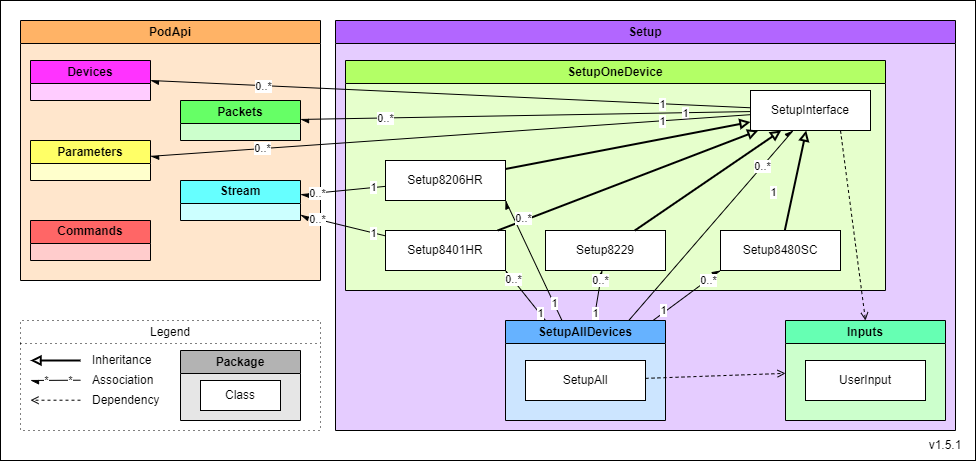

The diagram above was exported from draw.io. Its source (the exported page's mxGraphModel, read from the mxfile embedded in the PNG):
<mxGraphModel dx="2045" dy="697" grid="1" gridSize="10" guides="1" tooltips="1" connect="1" arrows="1" fold="1" page="1" pageScale="1" pageWidth="850" pageHeight="1100" math="0" shadow="0">
  <root>
    <mxCell id="0" />
    <mxCell id="1" parent="0" />
    <mxCell id="Slde9tUgmKoTj4hSh21i-1" value="" style="rounded=0;whiteSpace=wrap;html=1;" parent="1" vertex="1">
      <mxGeometry x="-130" y="10" width="975" height="460" as="geometry" />
    </mxCell>
    <mxCell id="Slde9tUgmKoTj4hSh21i-2" value="Legend" style="swimlane;whiteSpace=wrap;html=1;gradientColor=none;dashed=1;dashPattern=1 4;fontStyle=0" parent="1" vertex="1">
      <mxGeometry x="-110" y="330" width="300" height="110" as="geometry" />
    </mxCell>
    <mxCell id="Slde9tUgmKoTj4hSh21i-3" value="Inheritance" style="text;html=1;strokeColor=none;fillColor=none;align=left;verticalAlign=middle;whiteSpace=wrap;rounded=0;fontStyle=0" parent="Slde9tUgmKoTj4hSh21i-2" vertex="1">
      <mxGeometry x="70" y="30" width="80" height="20" as="geometry" />
    </mxCell>
    <mxCell id="Slde9tUgmKoTj4hSh21i-4" value="" style="endArrow=block;html=1;endFill=0;strokeWidth=2;fontStyle=0" parent="Slde9tUgmKoTj4hSh21i-2" edge="1">
      <mxGeometry width="50" height="50" relative="1" as="geometry">
        <mxPoint x="60" y="40" as="sourcePoint" />
        <mxPoint x="10" y="40" as="targetPoint" />
      </mxGeometry>
    </mxCell>
    <mxCell id="Slde9tUgmKoTj4hSh21i-5" value="Association" style="text;html=1;strokeColor=none;fillColor=none;align=left;verticalAlign=middle;whiteSpace=wrap;rounded=0;fontStyle=0" parent="Slde9tUgmKoTj4hSh21i-2" vertex="1">
      <mxGeometry x="70" y="50" width="80" height="20" as="geometry" />
    </mxCell>
    <mxCell id="Slde9tUgmKoTj4hSh21i-10" value="Package" style="swimlane;whiteSpace=wrap;html=1;fillColor=#B3B3B3;swimlaneFillColor=#E6E6E6;" parent="Slde9tUgmKoTj4hSh21i-2" vertex="1">
      <mxGeometry x="160" y="30" width="120" height="70" as="geometry" />
    </mxCell>
    <mxCell id="Slde9tUgmKoTj4hSh21i-9" value="Class" style="rounded=0;whiteSpace=wrap;html=1;" parent="Slde9tUgmKoTj4hSh21i-10" vertex="1">
      <mxGeometry x="20" y="30" width="80" height="30" as="geometry" />
    </mxCell>
    <mxCell id="Slde9tUgmKoTj4hSh21i-11" value="" style="endArrow=open;html=1;endFill=0;dashed=1;fontStyle=0" parent="Slde9tUgmKoTj4hSh21i-2" edge="1">
      <mxGeometry width="50" height="50" relative="1" as="geometry">
        <mxPoint x="60" y="79.71" as="sourcePoint" />
        <mxPoint x="10" y="79.71" as="targetPoint" />
      </mxGeometry>
    </mxCell>
    <mxCell id="Slde9tUgmKoTj4hSh21i-12" value="Dependency" style="text;html=1;strokeColor=none;fillColor=none;align=left;verticalAlign=middle;whiteSpace=wrap;rounded=0;fontStyle=0" parent="Slde9tUgmKoTj4hSh21i-2" vertex="1">
      <mxGeometry x="70" y="70" width="80" height="20" as="geometry" />
    </mxCell>
    <mxCell id="GcOCYpmFMNabENArMYts-40" value="" style="endArrow=async;html=1;endFill=1;fontStyle=0" parent="Slde9tUgmKoTj4hSh21i-2" edge="1">
      <mxGeometry width="50" height="50" relative="1" as="geometry">
        <mxPoint x="60" y="59.70999999999998" as="sourcePoint" />
        <mxPoint x="10" y="59.95999999999998" as="targetPoint" />
      </mxGeometry>
    </mxCell>
    <mxCell id="GcOCYpmFMNabENArMYts-41" value="*" style="edgeLabel;html=1;align=center;verticalAlign=middle;resizable=0;points=[];fontStyle=0" parent="GcOCYpmFMNabENArMYts-40" vertex="1" connectable="0">
      <mxGeometry x="0.6272" relative="1" as="geometry">
        <mxPoint x="6" as="offset" />
      </mxGeometry>
    </mxCell>
    <mxCell id="GcOCYpmFMNabENArMYts-42" value="*&lt;br&gt;" style="edgeLabel;html=1;align=center;verticalAlign=middle;resizable=0;points=[];fontStyle=0" parent="GcOCYpmFMNabENArMYts-40" vertex="1" connectable="0">
      <mxGeometry x="-0.7057" relative="1" as="geometry">
        <mxPoint x="-3" as="offset" />
      </mxGeometry>
    </mxCell>
    <mxCell id="Slde9tUgmKoTj4hSh21i-13" value="v1.5.1" style="text;html=1;strokeColor=none;fillColor=none;align=center;verticalAlign=middle;whiteSpace=wrap;rounded=0;fontStyle=0" parent="1" vertex="1">
      <mxGeometry x="785" y="440" width="60" height="30" as="geometry" />
    </mxCell>
    <mxCell id="R2ghkeG9O-_2AuDWkGvL-6" value="Setup" style="swimlane;whiteSpace=wrap;html=1;fillColor=#B266FF;swimlaneFillColor=#E5CCFF;" parent="1" vertex="1">
      <mxGeometry x="205" y="30" width="620" height="410" as="geometry" />
    </mxCell>
    <mxCell id="R2ghkeG9O-_2AuDWkGvL-4" value="SetupOneDevice" style="swimlane;whiteSpace=wrap;html=1;fillColor=#B3FF66;swimlaneFillColor=#E6FFCC;" parent="R2ghkeG9O-_2AuDWkGvL-6" vertex="1">
      <mxGeometry x="10" y="40" width="540" height="230" as="geometry" />
    </mxCell>
    <mxCell id="x58oY4TgvYuZlQ18G-Yt-39" value="Setup8401HR" style="rounded=0;whiteSpace=wrap;html=1;fontStyle=0" parent="R2ghkeG9O-_2AuDWkGvL-4" vertex="1">
      <mxGeometry x="40" y="170" width="120" height="40" as="geometry" />
    </mxCell>
    <mxCell id="x58oY4TgvYuZlQ18G-Yt-43" value="&lt;span&gt;Setup8480SC&lt;/span&gt;" style="rounded=0;whiteSpace=wrap;html=1;fontStyle=0" parent="R2ghkeG9O-_2AuDWkGvL-4" vertex="1">
      <mxGeometry x="375" y="170" width="120" height="40" as="geometry" />
    </mxCell>
    <mxCell id="x58oY4TgvYuZlQ18G-Yt-41" value="SetupInterface" style="rounded=0;whiteSpace=wrap;html=1;fontStyle=0" parent="R2ghkeG9O-_2AuDWkGvL-4" vertex="1">
      <mxGeometry x="405" y="30" width="120" height="40" as="geometry" />
    </mxCell>
    <mxCell id="x58oY4TgvYuZlQ18G-Yt-4" value="" style="endArrow=block;html=1;endFill=0;strokeWidth=2;fontStyle=0" parent="R2ghkeG9O-_2AuDWkGvL-4" source="x58oY4TgvYuZlQ18G-Yt-39" target="x58oY4TgvYuZlQ18G-Yt-41" edge="1">
      <mxGeometry width="50" height="50" relative="1" as="geometry">
        <mxPoint x="-11" y="788.22" as="sourcePoint" />
        <mxPoint x="-248" y="937.22" as="targetPoint" />
      </mxGeometry>
    </mxCell>
    <mxCell id="x58oY4TgvYuZlQ18G-Yt-8" value="" style="endArrow=block;html=1;endFill=0;strokeWidth=2;fontStyle=0" parent="R2ghkeG9O-_2AuDWkGvL-4" source="x58oY4TgvYuZlQ18G-Yt-43" target="x58oY4TgvYuZlQ18G-Yt-41" edge="1">
      <mxGeometry width="50" height="50" relative="1" as="geometry">
        <mxPoint x="111" y="1202.22" as="sourcePoint" />
        <mxPoint x="18" y="1073.22" as="targetPoint" />
      </mxGeometry>
    </mxCell>
    <mxCell id="x58oY4TgvYuZlQ18G-Yt-42" value="Setup8229" style="rounded=0;whiteSpace=wrap;html=1;fontStyle=0" parent="R2ghkeG9O-_2AuDWkGvL-4" vertex="1">
      <mxGeometry x="200" y="170" width="120" height="40" as="geometry" />
    </mxCell>
    <mxCell id="x58oY4TgvYuZlQ18G-Yt-7" value="" style="endArrow=block;html=1;endFill=0;strokeWidth=2;fontStyle=0" parent="R2ghkeG9O-_2AuDWkGvL-4" source="x58oY4TgvYuZlQ18G-Yt-42" target="x58oY4TgvYuZlQ18G-Yt-41" edge="1">
      <mxGeometry width="50" height="50" relative="1" as="geometry">
        <mxPoint x="117" y="819.22" as="sourcePoint" />
        <mxPoint x="21" y="959.22" as="targetPoint" />
      </mxGeometry>
    </mxCell>
    <mxCell id="x58oY4TgvYuZlQ18G-Yt-35" value="Setup8206HR" style="rounded=0;whiteSpace=wrap;html=1;fontStyle=0" parent="R2ghkeG9O-_2AuDWkGvL-4" vertex="1">
      <mxGeometry x="40" y="100" width="120" height="40" as="geometry" />
    </mxCell>
    <mxCell id="x58oY4TgvYuZlQ18G-Yt-3" value="" style="endArrow=block;html=1;endFill=0;strokeWidth=2;fontStyle=0" parent="R2ghkeG9O-_2AuDWkGvL-4" source="x58oY4TgvYuZlQ18G-Yt-35" target="x58oY4TgvYuZlQ18G-Yt-41" edge="1">
      <mxGeometry width="50" height="50" relative="1" as="geometry">
        <mxPoint x="-470" y="787.22" as="sourcePoint" />
        <mxPoint x="-550" y="769.22" as="targetPoint" />
      </mxGeometry>
    </mxCell>
    <mxCell id="R2ghkeG9O-_2AuDWkGvL-1" value="Inputs" style="swimlane;whiteSpace=wrap;html=1;fillColor=#66FFB3;swimlaneFillColor=#CCFFCC;" parent="R2ghkeG9O-_2AuDWkGvL-6" vertex="1">
      <mxGeometry x="450" y="300" width="160" height="100" as="geometry" />
    </mxCell>
    <mxCell id="x58oY4TgvYuZlQ18G-Yt-40" value="UserInput" style="rounded=0;whiteSpace=wrap;html=1;fontStyle=0" parent="R2ghkeG9O-_2AuDWkGvL-1" vertex="1">
      <mxGeometry x="20" y="40" width="120" height="40" as="geometry" />
    </mxCell>
    <mxCell id="x58oY4TgvYuZlQ18G-Yt-5" value="" style="endArrow=open;html=1;endFill=0;dashed=1;fontStyle=0;exitX=0.75;exitY=1;exitDx=0;exitDy=0;entryX=0.5;entryY=0;entryDx=0;entryDy=0;" parent="R2ghkeG9O-_2AuDWkGvL-6" source="x58oY4TgvYuZlQ18G-Yt-41" target="R2ghkeG9O-_2AuDWkGvL-1" edge="1">
      <mxGeometry width="50" height="50" relative="1" as="geometry">
        <mxPoint x="574" y="125.22000000000003" as="sourcePoint" />
        <mxPoint x="425" y="270" as="targetPoint" />
      </mxGeometry>
    </mxCell>
    <mxCell id="3bQQR4EIXgQ4GpRWXqI2-1" value="SetupAllDevices" style="swimlane;whiteSpace=wrap;html=1;fillColor=#66B2FF;swimlaneFillColor=#CCE5FF;" parent="R2ghkeG9O-_2AuDWkGvL-6" vertex="1">
      <mxGeometry x="170" y="300" width="160" height="100" as="geometry" />
    </mxCell>
    <mxCell id="x58oY4TgvYuZlQ18G-Yt-34" value="SetupAll" style="rounded=0;whiteSpace=wrap;html=1;fontStyle=0" parent="3bQQR4EIXgQ4GpRWXqI2-1" vertex="1">
      <mxGeometry x="20" y="40" width="120" height="40" as="geometry" />
    </mxCell>
    <mxCell id="6afBlCEfeBArHvcIuozF-1" value="" style="endArrow=open;html=1;endFill=0;dashed=1;fontStyle=0;" parent="R2ghkeG9O-_2AuDWkGvL-6" source="x58oY4TgvYuZlQ18G-Yt-34" target="R2ghkeG9O-_2AuDWkGvL-1" edge="1">
      <mxGeometry width="50" height="50" relative="1" as="geometry">
        <mxPoint x="264" y="430" as="sourcePoint" />
        <mxPoint x="396" y="540" as="targetPoint" />
      </mxGeometry>
    </mxCell>
    <mxCell id="x58oY4TgvYuZlQ18G-Yt-58" value="" style="endArrow=async;html=1;endFill=1;fontStyle=0;entryX=0;entryY=1;entryDx=0;entryDy=0;" parent="R2ghkeG9O-_2AuDWkGvL-6" source="3bQQR4EIXgQ4GpRWXqI2-1" target="x58oY4TgvYuZlQ18G-Yt-43" edge="1">
      <mxGeometry width="50" height="50" relative="1" as="geometry">
        <mxPoint x="1895" y="467" as="sourcePoint" />
        <mxPoint x="1289" y="644" as="targetPoint" />
      </mxGeometry>
    </mxCell>
    <mxCell id="x58oY4TgvYuZlQ18G-Yt-59" value="0..*" style="edgeLabel;html=1;align=center;verticalAlign=middle;resizable=0;points=[];fontStyle=0" parent="x58oY4TgvYuZlQ18G-Yt-58" vertex="1" connectable="0">
      <mxGeometry x="0.6272" relative="1" as="geometry">
        <mxPoint as="offset" />
      </mxGeometry>
    </mxCell>
    <mxCell id="x58oY4TgvYuZlQ18G-Yt-60" value="1" style="edgeLabel;html=1;align=center;verticalAlign=middle;resizable=0;points=[];fontStyle=0" parent="x58oY4TgvYuZlQ18G-Yt-58" vertex="1" connectable="0">
      <mxGeometry x="-0.7057" relative="1" as="geometry">
        <mxPoint y="-3" as="offset" />
      </mxGeometry>
    </mxCell>
    <mxCell id="x58oY4TgvYuZlQ18G-Yt-30" value="" style="endArrow=async;html=1;endFill=1;fontStyle=0" parent="R2ghkeG9O-_2AuDWkGvL-6" source="3bQQR4EIXgQ4GpRWXqI2-1" target="x58oY4TgvYuZlQ18G-Yt-41" edge="1">
      <mxGeometry width="50" height="50" relative="1" as="geometry">
        <mxPoint x="1420" y="578.22" as="sourcePoint" />
        <mxPoint x="1140" y="477.22" as="targetPoint" />
      </mxGeometry>
    </mxCell>
    <mxCell id="x58oY4TgvYuZlQ18G-Yt-31" value="0..*" style="edgeLabel;html=1;align=center;verticalAlign=middle;resizable=0;points=[];fontStyle=0" parent="x58oY4TgvYuZlQ18G-Yt-30" vertex="1" connectable="0">
      <mxGeometry x="0.6272" relative="1" as="geometry">
        <mxPoint as="offset" />
      </mxGeometry>
    </mxCell>
    <mxCell id="x58oY4TgvYuZlQ18G-Yt-32" value="1" style="edgeLabel;html=1;align=center;verticalAlign=middle;resizable=0;points=[];fontStyle=0" parent="x58oY4TgvYuZlQ18G-Yt-30" vertex="1" connectable="0">
      <mxGeometry x="-0.7057" relative="1" as="geometry">
        <mxPoint x="120" y="-101" as="offset" />
      </mxGeometry>
    </mxCell>
    <mxCell id="x58oY4TgvYuZlQ18G-Yt-55" value="" style="endArrow=async;html=1;endFill=1;fontStyle=0" parent="R2ghkeG9O-_2AuDWkGvL-6" source="3bQQR4EIXgQ4GpRWXqI2-1" target="x58oY4TgvYuZlQ18G-Yt-42" edge="1">
      <mxGeometry width="50" height="50" relative="1" as="geometry">
        <mxPoint x="1893" y="436" as="sourcePoint" />
        <mxPoint x="1316" y="302" as="targetPoint" />
      </mxGeometry>
    </mxCell>
    <mxCell id="x58oY4TgvYuZlQ18G-Yt-56" value="0..*" style="edgeLabel;html=1;align=center;verticalAlign=middle;resizable=0;points=[];fontStyle=0" parent="x58oY4TgvYuZlQ18G-Yt-55" vertex="1" connectable="0">
      <mxGeometry x="0.6272" relative="1" as="geometry">
        <mxPoint as="offset" />
      </mxGeometry>
    </mxCell>
    <mxCell id="x58oY4TgvYuZlQ18G-Yt-57" value="1" style="edgeLabel;html=1;align=center;verticalAlign=middle;resizable=0;points=[];fontStyle=0" parent="x58oY4TgvYuZlQ18G-Yt-55" vertex="1" connectable="0">
      <mxGeometry x="-0.7057" relative="1" as="geometry">
        <mxPoint as="offset" />
      </mxGeometry>
    </mxCell>
    <mxCell id="x58oY4TgvYuZlQ18G-Yt-52" value="" style="endArrow=async;html=1;endFill=1;fontStyle=0;entryX=1;entryY=1;entryDx=0;entryDy=0;" parent="R2ghkeG9O-_2AuDWkGvL-6" source="3bQQR4EIXgQ4GpRWXqI2-1" target="x58oY4TgvYuZlQ18G-Yt-39" edge="1">
      <mxGeometry width="50" height="50" relative="1" as="geometry">
        <mxPoint x="175" y="250" as="sourcePoint" />
        <mxPoint x="1286" y="136" as="targetPoint" />
      </mxGeometry>
    </mxCell>
    <mxCell id="x58oY4TgvYuZlQ18G-Yt-53" value="0..*" style="edgeLabel;html=1;align=center;verticalAlign=middle;resizable=0;points=[];fontStyle=0" parent="x58oY4TgvYuZlQ18G-Yt-52" vertex="1" connectable="0">
      <mxGeometry x="0.6272" relative="1" as="geometry">
        <mxPoint as="offset" />
      </mxGeometry>
    </mxCell>
    <mxCell id="x58oY4TgvYuZlQ18G-Yt-54" value="1" style="edgeLabel;html=1;align=center;verticalAlign=middle;resizable=0;points=[];fontStyle=0" parent="x58oY4TgvYuZlQ18G-Yt-52" vertex="1" connectable="0">
      <mxGeometry x="-0.7057" relative="1" as="geometry">
        <mxPoint as="offset" />
      </mxGeometry>
    </mxCell>
    <mxCell id="x58oY4TgvYuZlQ18G-Yt-49" value="" style="endArrow=async;html=1;endFill=1;fontStyle=0;entryX=1;entryY=1;entryDx=0;entryDy=0;" parent="R2ghkeG9O-_2AuDWkGvL-6" source="3bQQR4EIXgQ4GpRWXqI2-1" target="x58oY4TgvYuZlQ18G-Yt-35" edge="1">
      <mxGeometry width="50" height="50" relative="1" as="geometry">
        <mxPoint x="1893" y="450" as="sourcePoint" />
        <mxPoint x="495" y="190" as="targetPoint" />
      </mxGeometry>
    </mxCell>
    <mxCell id="x58oY4TgvYuZlQ18G-Yt-50" value="0..*" style="edgeLabel;html=1;align=center;verticalAlign=middle;resizable=0;points=[];fontStyle=0" parent="x58oY4TgvYuZlQ18G-Yt-49" vertex="1" connectable="0">
      <mxGeometry x="0.6272" relative="1" as="geometry">
        <mxPoint x="7" y="-5" as="offset" />
      </mxGeometry>
    </mxCell>
    <mxCell id="x58oY4TgvYuZlQ18G-Yt-51" value="1" style="edgeLabel;html=1;align=center;verticalAlign=middle;resizable=0;points=[];fontStyle=0" parent="x58oY4TgvYuZlQ18G-Yt-49" vertex="1" connectable="0">
      <mxGeometry x="-0.7057" relative="1" as="geometry">
        <mxPoint as="offset" />
      </mxGeometry>
    </mxCell>
    <mxCell id="44-xXmvqAvaM7QKxlZ_v-1" value="PodApi" style="swimlane;whiteSpace=wrap;html=1;fillColor=#FFB366;swimlaneFillColor=#FFE6CC;" parent="1" vertex="1">
      <mxGeometry x="-110" y="30" width="300" height="260" as="geometry">
        <mxRectangle x="100" y="250" width="80" height="30" as="alternateBounds" />
      </mxGeometry>
    </mxCell>
    <mxCell id="44-xXmvqAvaM7QKxlZ_v-3" value="Devices" style="swimlane;whiteSpace=wrap;html=1;fillColor=#FF33FF;swimlaneFillColor=#FFCCFF;" parent="44-xXmvqAvaM7QKxlZ_v-1" vertex="1">
      <mxGeometry x="10" y="40" width="120" height="40" as="geometry">
        <mxRectangle x="20" y="100" width="90" height="30" as="alternateBounds" />
      </mxGeometry>
    </mxCell>
    <mxCell id="44-xXmvqAvaM7QKxlZ_v-4" value="Packets" style="swimlane;whiteSpace=wrap;html=1;fillColor=#66FF66;swimlaneFillColor=#CCFFCC;" parent="44-xXmvqAvaM7QKxlZ_v-1" vertex="1">
      <mxGeometry x="160" y="80" width="120" height="40" as="geometry">
        <mxRectangle x="20" y="160" width="90" height="30" as="alternateBounds" />
      </mxGeometry>
    </mxCell>
    <mxCell id="-ZBPmyoN-2S2QFg2cxVi-8" value="Commands" style="swimlane;whiteSpace=wrap;html=1;fillColor=#FF6666;swimlaneFillColor=#FFCCCC;" parent="44-xXmvqAvaM7QKxlZ_v-1" vertex="1">
      <mxGeometry x="10" y="200" width="120" height="40" as="geometry">
        <mxRectangle x="20" y="160" width="90" height="30" as="alternateBounds" />
      </mxGeometry>
    </mxCell>
    <mxCell id="GcOCYpmFMNabENArMYts-39" value="Stream" style="swimlane;whiteSpace=wrap;html=1;fillColor=#66FFFF;swimlaneFillColor=#CCFFFF;gradientColor=none;" parent="44-xXmvqAvaM7QKxlZ_v-1" vertex="1">
      <mxGeometry x="160" y="160" width="120" height="40" as="geometry">
        <mxRectangle x="20" y="160" width="90" height="30" as="alternateBounds" />
      </mxGeometry>
    </mxCell>
    <mxCell id="44-xXmvqAvaM7QKxlZ_v-2" value="Parameters" style="swimlane;whiteSpace=wrap;html=1;fillColor=#FFFF66;swimlaneFillColor=#FFFFCC;" parent="44-xXmvqAvaM7QKxlZ_v-1" vertex="1">
      <mxGeometry x="10" y="120" width="120" height="40" as="geometry">
        <mxRectangle x="20" y="40" width="110" height="30" as="alternateBounds" />
      </mxGeometry>
    </mxCell>
    <mxCell id="dNYJTxA5BcY9geEYnfP1-13" value="" style="endArrow=async;html=1;endFill=1;fontStyle=0;entryX=1;entryY=0.5;entryDx=0;entryDy=0;" parent="1" source="x58oY4TgvYuZlQ18G-Yt-41" edge="1" target="44-xXmvqAvaM7QKxlZ_v-3">
      <mxGeometry width="50" height="50" relative="1" as="geometry">
        <mxPoint x="345" y="250" as="sourcePoint" />
        <mxPoint x="185" y="130" as="targetPoint" />
      </mxGeometry>
    </mxCell>
    <mxCell id="dNYJTxA5BcY9geEYnfP1-14" value="0..*" style="edgeLabel;html=1;align=center;verticalAlign=middle;resizable=0;points=[];fontStyle=0" parent="dNYJTxA5BcY9geEYnfP1-13" vertex="1" connectable="0">
      <mxGeometry x="0.6272" relative="1" as="geometry">
        <mxPoint as="offset" />
      </mxGeometry>
    </mxCell>
    <mxCell id="dNYJTxA5BcY9geEYnfP1-15" value="1" style="edgeLabel;html=1;align=center;verticalAlign=middle;resizable=0;points=[];fontStyle=0" parent="dNYJTxA5BcY9geEYnfP1-13" vertex="1" connectable="0">
      <mxGeometry x="-0.7057" relative="1" as="geometry">
        <mxPoint as="offset" />
      </mxGeometry>
    </mxCell>
    <mxCell id="GeI4wZPfEz42wUWC54lK-1" value="" style="endArrow=async;html=1;endFill=1;fontStyle=0;" edge="1" parent="1" source="x58oY4TgvYuZlQ18G-Yt-41" target="44-xXmvqAvaM7QKxlZ_v-4">
      <mxGeometry width="50" height="50" relative="1" as="geometry">
        <mxPoint x="475" y="133" as="sourcePoint" />
        <mxPoint x="175" y="100" as="targetPoint" />
      </mxGeometry>
    </mxCell>
    <mxCell id="GeI4wZPfEz42wUWC54lK-2" value="0..*" style="edgeLabel;html=1;align=center;verticalAlign=middle;resizable=0;points=[];fontStyle=0" vertex="1" connectable="0" parent="GeI4wZPfEz42wUWC54lK-1">
      <mxGeometry x="0.6272" relative="1" as="geometry">
        <mxPoint as="offset" />
      </mxGeometry>
    </mxCell>
    <mxCell id="GeI4wZPfEz42wUWC54lK-3" value="1" style="edgeLabel;html=1;align=center;verticalAlign=middle;resizable=0;points=[];fontStyle=0" vertex="1" connectable="0" parent="GeI4wZPfEz42wUWC54lK-1">
      <mxGeometry x="-0.7057" relative="1" as="geometry">
        <mxPoint as="offset" />
      </mxGeometry>
    </mxCell>
    <mxCell id="GeI4wZPfEz42wUWC54lK-4" value="" style="endArrow=async;html=1;endFill=1;fontStyle=0;" edge="1" parent="1" source="x58oY4TgvYuZlQ18G-Yt-41" target="44-xXmvqAvaM7QKxlZ_v-2">
      <mxGeometry width="50" height="50" relative="1" as="geometry">
        <mxPoint x="475" y="143" as="sourcePoint" />
        <mxPoint x="175" y="157" as="targetPoint" />
      </mxGeometry>
    </mxCell>
    <mxCell id="GeI4wZPfEz42wUWC54lK-5" value="0..*" style="edgeLabel;html=1;align=center;verticalAlign=middle;resizable=0;points=[];fontStyle=0" vertex="1" connectable="0" parent="GeI4wZPfEz42wUWC54lK-4">
      <mxGeometry x="0.6272" relative="1" as="geometry">
        <mxPoint as="offset" />
      </mxGeometry>
    </mxCell>
    <mxCell id="GeI4wZPfEz42wUWC54lK-6" value="1" style="edgeLabel;html=1;align=center;verticalAlign=middle;resizable=0;points=[];fontStyle=0" vertex="1" connectable="0" parent="GeI4wZPfEz42wUWC54lK-4">
      <mxGeometry x="-0.7057" relative="1" as="geometry">
        <mxPoint as="offset" />
      </mxGeometry>
    </mxCell>
    <mxCell id="GeI4wZPfEz42wUWC54lK-7" value="" style="endArrow=async;html=1;endFill=1;fontStyle=0;" edge="1" parent="1" source="x58oY4TgvYuZlQ18G-Yt-39" target="GcOCYpmFMNabENArMYts-39">
      <mxGeometry width="50" height="50" relative="1" as="geometry">
        <mxPoint x="475" y="151" as="sourcePoint" />
        <mxPoint x="175" y="209" as="targetPoint" />
      </mxGeometry>
    </mxCell>
    <mxCell id="GeI4wZPfEz42wUWC54lK-8" value="0..*" style="edgeLabel;html=1;align=center;verticalAlign=middle;resizable=0;points=[];fontStyle=0" vertex="1" connectable="0" parent="GeI4wZPfEz42wUWC54lK-7">
      <mxGeometry x="0.6272" relative="1" as="geometry">
        <mxPoint as="offset" />
      </mxGeometry>
    </mxCell>
    <mxCell id="GeI4wZPfEz42wUWC54lK-9" value="1" style="edgeLabel;html=1;align=center;verticalAlign=middle;resizable=0;points=[];fontStyle=0" vertex="1" connectable="0" parent="GeI4wZPfEz42wUWC54lK-7">
      <mxGeometry x="-0.7057" relative="1" as="geometry">
        <mxPoint as="offset" />
      </mxGeometry>
    </mxCell>
    <mxCell id="GeI4wZPfEz42wUWC54lK-10" value="" style="endArrow=async;html=1;endFill=1;fontStyle=0;" edge="1" parent="1" source="x58oY4TgvYuZlQ18G-Yt-35" target="GcOCYpmFMNabENArMYts-39">
      <mxGeometry width="50" height="50" relative="1" as="geometry">
        <mxPoint x="245" y="246" as="sourcePoint" />
        <mxPoint x="175" y="264" as="targetPoint" />
      </mxGeometry>
    </mxCell>
    <mxCell id="GeI4wZPfEz42wUWC54lK-11" value="0..*" style="edgeLabel;html=1;align=center;verticalAlign=middle;resizable=0;points=[];fontStyle=0" vertex="1" connectable="0" parent="GeI4wZPfEz42wUWC54lK-10">
      <mxGeometry x="0.6272" relative="1" as="geometry">
        <mxPoint as="offset" />
      </mxGeometry>
    </mxCell>
    <mxCell id="GeI4wZPfEz42wUWC54lK-12" value="1" style="edgeLabel;html=1;align=center;verticalAlign=middle;resizable=0;points=[];fontStyle=0" vertex="1" connectable="0" parent="GeI4wZPfEz42wUWC54lK-10">
      <mxGeometry x="-0.7057" relative="1" as="geometry">
        <mxPoint as="offset" />
      </mxGeometry>
    </mxCell>
  </root>
</mxGraphModel>